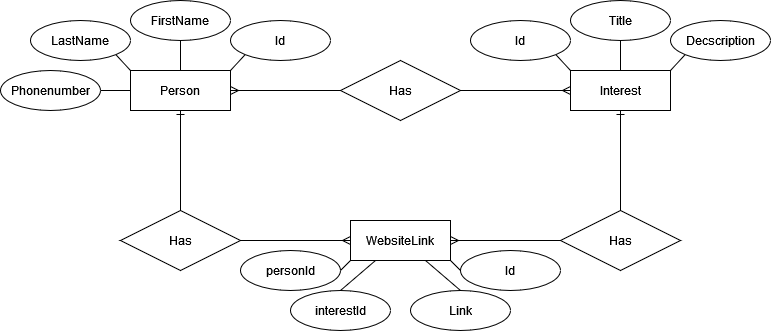

The diagram above was exported from draw.io. Its source (the exported page's mxGraphModel, read from the mxfile embedded in the PNG):
<mxGraphModel dx="2074" dy="1142" grid="1" gridSize="10" guides="1" tooltips="1" connect="1" arrows="1" fold="1" page="1" pageScale="1" pageWidth="850" pageHeight="1100" math="0" shadow="0">
  <root>
    <mxCell id="0" />
    <mxCell id="1" parent="0" />
    <mxCell id="_eBj5MaBzi5RdiKtqnmY-1" value="&lt;div&gt;Person&lt;/div&gt;" style="whiteSpace=wrap;html=1;align=center;" vertex="1" parent="1">
      <mxGeometry x="170" y="560" width="100" height="40" as="geometry" />
    </mxCell>
    <mxCell id="_eBj5MaBzi5RdiKtqnmY-2" value="Id" style="ellipse;whiteSpace=wrap;html=1;align=center;" vertex="1" parent="1">
      <mxGeometry x="270" y="510" width="100" height="40" as="geometry" />
    </mxCell>
    <mxCell id="_eBj5MaBzi5RdiKtqnmY-3" value="FirstName" style="ellipse;whiteSpace=wrap;html=1;align=center;" vertex="1" parent="1">
      <mxGeometry x="170" y="490" width="100" height="40" as="geometry" />
    </mxCell>
    <mxCell id="_eBj5MaBzi5RdiKtqnmY-4" value="LastName" style="ellipse;whiteSpace=wrap;html=1;align=center;" vertex="1" parent="1">
      <mxGeometry x="70" y="510" width="100" height="40" as="geometry" />
    </mxCell>
    <mxCell id="_eBj5MaBzi5RdiKtqnmY-5" value="&lt;div&gt;Phonenumber&lt;/div&gt;" style="ellipse;whiteSpace=wrap;html=1;align=center;" vertex="1" parent="1">
      <mxGeometry x="40" y="560" width="100" height="40" as="geometry" />
    </mxCell>
    <mxCell id="_eBj5MaBzi5RdiKtqnmY-13" value="" style="endArrow=none;html=1;rounded=0;exitX=1;exitY=0.5;exitDx=0;exitDy=0;entryX=0;entryY=0.5;entryDx=0;entryDy=0;" edge="1" parent="1" source="_eBj5MaBzi5RdiKtqnmY-5" target="_eBj5MaBzi5RdiKtqnmY-1">
      <mxGeometry relative="1" as="geometry">
        <mxPoint x="340" y="580" as="sourcePoint" />
        <mxPoint x="500" y="580" as="targetPoint" />
      </mxGeometry>
    </mxCell>
    <mxCell id="_eBj5MaBzi5RdiKtqnmY-14" value="" style="endArrow=none;html=1;rounded=0;exitX=1;exitY=1;exitDx=0;exitDy=0;entryX=0;entryY=0;entryDx=0;entryDy=0;" edge="1" parent="1" source="_eBj5MaBzi5RdiKtqnmY-4" target="_eBj5MaBzi5RdiKtqnmY-1">
      <mxGeometry relative="1" as="geometry">
        <mxPoint x="330" y="390" as="sourcePoint" />
        <mxPoint x="190" y="300" as="targetPoint" />
      </mxGeometry>
    </mxCell>
    <mxCell id="_eBj5MaBzi5RdiKtqnmY-15" value="" style="endArrow=none;html=1;rounded=0;exitX=0.5;exitY=1;exitDx=0;exitDy=0;entryX=0.5;entryY=0;entryDx=0;entryDy=0;" edge="1" parent="1" source="_eBj5MaBzi5RdiKtqnmY-3" target="_eBj5MaBzi5RdiKtqnmY-1">
      <mxGeometry relative="1" as="geometry">
        <mxPoint x="450" y="640" as="sourcePoint" />
        <mxPoint x="310" y="530" as="targetPoint" />
      </mxGeometry>
    </mxCell>
    <mxCell id="_eBj5MaBzi5RdiKtqnmY-16" value="" style="endArrow=none;html=1;rounded=0;exitX=0;exitY=1;exitDx=0;exitDy=0;entryX=1;entryY=0;entryDx=0;entryDy=0;" edge="1" parent="1" source="_eBj5MaBzi5RdiKtqnmY-2" target="_eBj5MaBzi5RdiKtqnmY-1">
      <mxGeometry relative="1" as="geometry">
        <mxPoint x="340" y="580" as="sourcePoint" />
        <mxPoint x="500" y="580" as="targetPoint" />
      </mxGeometry>
    </mxCell>
    <mxCell id="_eBj5MaBzi5RdiKtqnmY-33" style="edgeStyle=orthogonalEdgeStyle;rounded=0;orthogonalLoop=1;jettySize=auto;html=1;exitX=0;exitY=0.5;exitDx=0;exitDy=0;entryX=1;entryY=0.5;entryDx=0;entryDy=0;endArrow=ERmany;endFill=0;" edge="1" parent="1" source="_eBj5MaBzi5RdiKtqnmY-17" target="_eBj5MaBzi5RdiKtqnmY-1">
      <mxGeometry relative="1" as="geometry" />
    </mxCell>
    <mxCell id="_eBj5MaBzi5RdiKtqnmY-34" style="edgeStyle=orthogonalEdgeStyle;rounded=0;orthogonalLoop=1;jettySize=auto;html=1;exitX=1;exitY=0.5;exitDx=0;exitDy=0;entryX=0;entryY=0.5;entryDx=0;entryDy=0;endArrow=ERmany;endFill=0;" edge="1" parent="1" source="_eBj5MaBzi5RdiKtqnmY-17" target="_eBj5MaBzi5RdiKtqnmY-19">
      <mxGeometry relative="1" as="geometry" />
    </mxCell>
    <mxCell id="_eBj5MaBzi5RdiKtqnmY-17" value="Has" style="shape=rhombus;perimeter=rhombusPerimeter;whiteSpace=wrap;html=1;align=center;" vertex="1" parent="1">
      <mxGeometry x="380" y="550" width="120" height="60" as="geometry" />
    </mxCell>
    <mxCell id="_eBj5MaBzi5RdiKtqnmY-30" style="edgeStyle=orthogonalEdgeStyle;rounded=0;orthogonalLoop=1;jettySize=auto;html=1;exitX=0.5;exitY=0;exitDx=0;exitDy=0;entryX=0.5;entryY=1;entryDx=0;entryDy=0;endArrow=ERone;endFill=0;" edge="1" parent="1" source="_eBj5MaBzi5RdiKtqnmY-18" target="_eBj5MaBzi5RdiKtqnmY-1">
      <mxGeometry relative="1" as="geometry" />
    </mxCell>
    <mxCell id="_eBj5MaBzi5RdiKtqnmY-18" value="Has" style="shape=rhombus;perimeter=rhombusPerimeter;whiteSpace=wrap;html=1;align=center;" vertex="1" parent="1">
      <mxGeometry x="160" y="700" width="120" height="60" as="geometry" />
    </mxCell>
    <mxCell id="_eBj5MaBzi5RdiKtqnmY-19" value="Interest" style="whiteSpace=wrap;html=1;align=center;" vertex="1" parent="1">
      <mxGeometry x="610" y="560" width="100" height="40" as="geometry" />
    </mxCell>
    <mxCell id="_eBj5MaBzi5RdiKtqnmY-20" value="WebsiteLink" style="whiteSpace=wrap;html=1;align=center;" vertex="1" parent="1">
      <mxGeometry x="390" y="710" width="100" height="40" as="geometry" />
    </mxCell>
    <mxCell id="_eBj5MaBzi5RdiKtqnmY-35" style="edgeStyle=orthogonalEdgeStyle;rounded=0;orthogonalLoop=1;jettySize=auto;html=1;exitX=0.5;exitY=0;exitDx=0;exitDy=0;entryX=0.5;entryY=1;entryDx=0;entryDy=0;endArrow=ERone;endFill=0;" edge="1" parent="1" source="_eBj5MaBzi5RdiKtqnmY-21" target="_eBj5MaBzi5RdiKtqnmY-19">
      <mxGeometry relative="1" as="geometry" />
    </mxCell>
    <mxCell id="_eBj5MaBzi5RdiKtqnmY-36" style="edgeStyle=orthogonalEdgeStyle;rounded=0;orthogonalLoop=1;jettySize=auto;html=1;exitX=0;exitY=0.5;exitDx=0;exitDy=0;entryX=1;entryY=0.5;entryDx=0;entryDy=0;endArrow=ERmany;endFill=0;" edge="1" parent="1" source="_eBj5MaBzi5RdiKtqnmY-21" target="_eBj5MaBzi5RdiKtqnmY-20">
      <mxGeometry relative="1" as="geometry" />
    </mxCell>
    <mxCell id="_eBj5MaBzi5RdiKtqnmY-21" value="Has" style="shape=rhombus;perimeter=rhombusPerimeter;whiteSpace=wrap;html=1;align=center;" vertex="1" parent="1">
      <mxGeometry x="600" y="700" width="120" height="60" as="geometry" />
    </mxCell>
    <mxCell id="_eBj5MaBzi5RdiKtqnmY-22" value="Title" style="ellipse;whiteSpace=wrap;html=1;align=center;" vertex="1" parent="1">
      <mxGeometry x="610" y="490" width="100" height="40" as="geometry" />
    </mxCell>
    <mxCell id="_eBj5MaBzi5RdiKtqnmY-23" value="Id" style="ellipse;whiteSpace=wrap;html=1;align=center;" vertex="1" parent="1">
      <mxGeometry x="510" y="510" width="100" height="40" as="geometry" />
    </mxCell>
    <mxCell id="_eBj5MaBzi5RdiKtqnmY-24" value="Decscription" style="ellipse;whiteSpace=wrap;html=1;align=center;" vertex="1" parent="1">
      <mxGeometry x="710" y="510" width="100" height="40" as="geometry" />
    </mxCell>
    <mxCell id="_eBj5MaBzi5RdiKtqnmY-25" value="interestId" style="ellipse;whiteSpace=wrap;html=1;align=center;" vertex="1" parent="1">
      <mxGeometry x="330" y="780" width="100" height="40" as="geometry" />
    </mxCell>
    <mxCell id="_eBj5MaBzi5RdiKtqnmY-26" value="Link" style="ellipse;whiteSpace=wrap;html=1;align=center;" vertex="1" parent="1">
      <mxGeometry x="450" y="780" width="100" height="40" as="geometry" />
    </mxCell>
    <mxCell id="_eBj5MaBzi5RdiKtqnmY-27" value="" style="edgeStyle=entityRelationEdgeStyle;fontSize=12;html=1;endArrow=ERmany;rounded=0;entryX=0;entryY=0.5;entryDx=0;entryDy=0;exitX=1;exitY=0.5;exitDx=0;exitDy=0;" edge="1" parent="1" source="_eBj5MaBzi5RdiKtqnmY-18" target="_eBj5MaBzi5RdiKtqnmY-20">
      <mxGeometry width="100" height="100" relative="1" as="geometry">
        <mxPoint x="230" y="790" as="sourcePoint" />
        <mxPoint x="330" y="690" as="targetPoint" />
      </mxGeometry>
    </mxCell>
    <mxCell id="_eBj5MaBzi5RdiKtqnmY-40" value="" style="endArrow=none;html=1;rounded=0;entryX=0;entryY=1;entryDx=0;entryDy=0;exitX=1;exitY=0;exitDx=0;exitDy=0;" edge="1" parent="1" source="_eBj5MaBzi5RdiKtqnmY-19" target="_eBj5MaBzi5RdiKtqnmY-24">
      <mxGeometry relative="1" as="geometry">
        <mxPoint x="430" y="770" as="sourcePoint" />
        <mxPoint x="590" y="770" as="targetPoint" />
      </mxGeometry>
    </mxCell>
    <mxCell id="_eBj5MaBzi5RdiKtqnmY-41" value="" style="endArrow=none;html=1;rounded=0;entryX=0.5;entryY=0;entryDx=0;entryDy=0;exitX=0.5;exitY=1;exitDx=0;exitDy=0;" edge="1" parent="1" source="_eBj5MaBzi5RdiKtqnmY-22" target="_eBj5MaBzi5RdiKtqnmY-19">
      <mxGeometry relative="1" as="geometry">
        <mxPoint x="690" y="550" as="sourcePoint" />
        <mxPoint x="810" y="920" as="targetPoint" />
      </mxGeometry>
    </mxCell>
    <mxCell id="_eBj5MaBzi5RdiKtqnmY-42" value="" style="endArrow=none;html=1;rounded=0;entryX=1;entryY=1;entryDx=0;entryDy=0;exitX=0;exitY=0;exitDx=0;exitDy=0;" edge="1" parent="1" source="_eBj5MaBzi5RdiKtqnmY-19" target="_eBj5MaBzi5RdiKtqnmY-23">
      <mxGeometry relative="1" as="geometry">
        <mxPoint x="430" y="800" as="sourcePoint" />
        <mxPoint x="590" y="800" as="targetPoint" />
      </mxGeometry>
    </mxCell>
    <mxCell id="_eBj5MaBzi5RdiKtqnmY-44" value="" style="endArrow=none;html=1;rounded=0;entryX=0.25;entryY=1;entryDx=0;entryDy=0;exitX=0.5;exitY=0;exitDx=0;exitDy=0;" edge="1" parent="1" source="_eBj5MaBzi5RdiKtqnmY-25" target="_eBj5MaBzi5RdiKtqnmY-20">
      <mxGeometry relative="1" as="geometry">
        <mxPoint x="400" y="780" as="sourcePoint" />
        <mxPoint x="370" y="770" as="targetPoint" />
      </mxGeometry>
    </mxCell>
    <mxCell id="_eBj5MaBzi5RdiKtqnmY-46" value="" style="endArrow=none;html=1;rounded=0;entryX=0.5;entryY=0;entryDx=0;entryDy=0;exitX=0.75;exitY=1;exitDx=0;exitDy=0;" edge="1" parent="1" source="_eBj5MaBzi5RdiKtqnmY-20" target="_eBj5MaBzi5RdiKtqnmY-26">
      <mxGeometry relative="1" as="geometry">
        <mxPoint x="520" y="750" as="sourcePoint" />
        <mxPoint x="370" y="770" as="targetPoint" />
      </mxGeometry>
    </mxCell>
    <mxCell id="_eBj5MaBzi5RdiKtqnmY-47" value="personId" style="ellipse;whiteSpace=wrap;html=1;align=center;" vertex="1" parent="1">
      <mxGeometry x="280" y="740" width="100" height="40" as="geometry" />
    </mxCell>
    <mxCell id="_eBj5MaBzi5RdiKtqnmY-48" value="Id" style="ellipse;whiteSpace=wrap;html=1;align=center;" vertex="1" parent="1">
      <mxGeometry x="500" y="740" width="100" height="40" as="geometry" />
    </mxCell>
    <mxCell id="_eBj5MaBzi5RdiKtqnmY-51" value="" style="endArrow=none;html=1;rounded=0;exitX=0;exitY=1;exitDx=0;exitDy=0;entryX=1;entryY=0.5;entryDx=0;entryDy=0;" edge="1" parent="1" source="_eBj5MaBzi5RdiKtqnmY-20" target="_eBj5MaBzi5RdiKtqnmY-47">
      <mxGeometry relative="1" as="geometry">
        <mxPoint x="220" y="890" as="sourcePoint" />
        <mxPoint x="380" y="890" as="targetPoint" />
      </mxGeometry>
    </mxCell>
    <mxCell id="_eBj5MaBzi5RdiKtqnmY-52" value="" style="endArrow=none;html=1;rounded=0;exitX=1;exitY=1;exitDx=0;exitDy=0;entryX=0;entryY=0.5;entryDx=0;entryDy=0;" edge="1" parent="1" source="_eBj5MaBzi5RdiKtqnmY-20" target="_eBj5MaBzi5RdiKtqnmY-48">
      <mxGeometry relative="1" as="geometry">
        <mxPoint x="570" y="950" as="sourcePoint" />
        <mxPoint x="730" y="950" as="targetPoint" />
      </mxGeometry>
    </mxCell>
  </root>
</mxGraphModel>